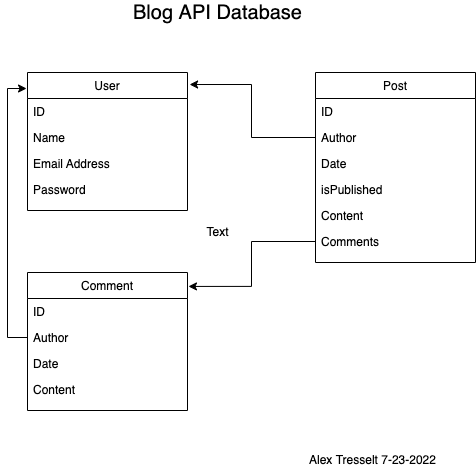

The diagram above was exported from draw.io. Its source (the exported page's mxGraphModel, read from the mxfile embedded in the PNG):
<mxGraphModel dx="1018" dy="656" grid="1" gridSize="10" guides="1" tooltips="1" connect="1" arrows="1" fold="1" page="1" pageScale="1" pageWidth="413" pageHeight="583" math="0" shadow="0">
  <root>
    <mxCell id="WIyWlLk6GJQsqaUBKTNV-0" />
    <mxCell id="WIyWlLk6GJQsqaUBKTNV-1" parent="WIyWlLk6GJQsqaUBKTNV-0" />
    <mxCell id="zkfFHV4jXpPFQw0GAbJ--0" value="User" style="swimlane;fontStyle=0;align=center;verticalAlign=top;childLayout=stackLayout;horizontal=1;startSize=26;horizontalStack=0;resizeParent=1;resizeLast=0;collapsible=1;marginBottom=0;rounded=0;shadow=0;strokeWidth=1;" parent="WIyWlLk6GJQsqaUBKTNV-1" vertex="1">
      <mxGeometry x="220" y="120" width="160" height="138" as="geometry">
        <mxRectangle x="230" y="140" width="160" height="26" as="alternateBounds" />
      </mxGeometry>
    </mxCell>
    <mxCell id="zkfFHV4jXpPFQw0GAbJ--1" value="ID" style="text;align=left;verticalAlign=top;spacingLeft=4;spacingRight=4;overflow=hidden;rotatable=0;points=[[0,0.5],[1,0.5]];portConstraint=eastwest;" parent="zkfFHV4jXpPFQw0GAbJ--0" vertex="1">
      <mxGeometry y="26" width="160" height="26" as="geometry" />
    </mxCell>
    <mxCell id="zkfFHV4jXpPFQw0GAbJ--2" value="Name" style="text;align=left;verticalAlign=top;spacingLeft=4;spacingRight=4;overflow=hidden;rotatable=0;points=[[0,0.5],[1,0.5]];portConstraint=eastwest;rounded=0;shadow=0;html=0;" parent="zkfFHV4jXpPFQw0GAbJ--0" vertex="1">
      <mxGeometry y="52" width="160" height="26" as="geometry" />
    </mxCell>
    <mxCell id="zkfFHV4jXpPFQw0GAbJ--3" value="Email Address" style="text;align=left;verticalAlign=top;spacingLeft=4;spacingRight=4;overflow=hidden;rotatable=0;points=[[0,0.5],[1,0.5]];portConstraint=eastwest;rounded=0;shadow=0;html=0;" parent="zkfFHV4jXpPFQw0GAbJ--0" vertex="1">
      <mxGeometry y="78" width="160" height="26" as="geometry" />
    </mxCell>
    <mxCell id="zkfFHV4jXpPFQw0GAbJ--5" value="Password" style="text;align=left;verticalAlign=top;spacingLeft=4;spacingRight=4;overflow=hidden;rotatable=0;points=[[0,0.5],[1,0.5]];portConstraint=eastwest;" parent="zkfFHV4jXpPFQw0GAbJ--0" vertex="1">
      <mxGeometry y="104" width="160" height="26" as="geometry" />
    </mxCell>
    <mxCell id="zkfFHV4jXpPFQw0GAbJ--6" value="Comment" style="swimlane;fontStyle=0;align=center;verticalAlign=top;childLayout=stackLayout;horizontal=1;startSize=26;horizontalStack=0;resizeParent=1;resizeLast=0;collapsible=1;marginBottom=0;rounded=0;shadow=0;strokeWidth=1;" parent="WIyWlLk6GJQsqaUBKTNV-1" vertex="1">
      <mxGeometry x="220" y="320" width="160" height="138" as="geometry">
        <mxRectangle x="220" y="320" width="160" height="26" as="alternateBounds" />
      </mxGeometry>
    </mxCell>
    <mxCell id="zkfFHV4jXpPFQw0GAbJ--7" value="ID" style="text;align=left;verticalAlign=top;spacingLeft=4;spacingRight=4;overflow=hidden;rotatable=0;points=[[0,0.5],[1,0.5]];portConstraint=eastwest;" parent="zkfFHV4jXpPFQw0GAbJ--6" vertex="1">
      <mxGeometry y="26" width="160" height="26" as="geometry" />
    </mxCell>
    <mxCell id="zkfFHV4jXpPFQw0GAbJ--8" value="Author" style="text;align=left;verticalAlign=top;spacingLeft=4;spacingRight=4;overflow=hidden;rotatable=0;points=[[0,0.5],[1,0.5]];portConstraint=eastwest;rounded=0;shadow=0;html=0;" parent="zkfFHV4jXpPFQw0GAbJ--6" vertex="1">
      <mxGeometry y="52" width="160" height="26" as="geometry" />
    </mxCell>
    <mxCell id="zkfFHV4jXpPFQw0GAbJ--10" value="Date" style="text;align=left;verticalAlign=top;spacingLeft=4;spacingRight=4;overflow=hidden;rotatable=0;points=[[0,0.5],[1,0.5]];portConstraint=eastwest;fontStyle=0" parent="zkfFHV4jXpPFQw0GAbJ--6" vertex="1">
      <mxGeometry y="78" width="160" height="26" as="geometry" />
    </mxCell>
    <mxCell id="zkfFHV4jXpPFQw0GAbJ--11" value="Content" style="text;align=left;verticalAlign=top;spacingLeft=4;spacingRight=4;overflow=hidden;rotatable=0;points=[[0,0.5],[1,0.5]];portConstraint=eastwest;" parent="zkfFHV4jXpPFQw0GAbJ--6" vertex="1">
      <mxGeometry y="104" width="160" height="26" as="geometry" />
    </mxCell>
    <mxCell id="zkfFHV4jXpPFQw0GAbJ--17" value="Post" style="swimlane;fontStyle=0;align=center;verticalAlign=top;childLayout=stackLayout;horizontal=1;startSize=26;horizontalStack=0;resizeParent=1;resizeLast=0;collapsible=1;marginBottom=0;rounded=0;shadow=0;strokeWidth=1;" parent="WIyWlLk6GJQsqaUBKTNV-1" vertex="1">
      <mxGeometry x="508" y="120" width="160" height="190" as="geometry">
        <mxRectangle x="550" y="140" width="160" height="26" as="alternateBounds" />
      </mxGeometry>
    </mxCell>
    <mxCell id="zkfFHV4jXpPFQw0GAbJ--18" value="ID" style="text;align=left;verticalAlign=top;spacingLeft=4;spacingRight=4;overflow=hidden;rotatable=0;points=[[0,0.5],[1,0.5]];portConstraint=eastwest;" parent="zkfFHV4jXpPFQw0GAbJ--17" vertex="1">
      <mxGeometry y="26" width="160" height="26" as="geometry" />
    </mxCell>
    <mxCell id="zkfFHV4jXpPFQw0GAbJ--19" value="Author" style="text;align=left;verticalAlign=top;spacingLeft=4;spacingRight=4;overflow=hidden;rotatable=0;points=[[0,0.5],[1,0.5]];portConstraint=eastwest;rounded=0;shadow=0;html=0;" parent="zkfFHV4jXpPFQw0GAbJ--17" vertex="1">
      <mxGeometry y="52" width="160" height="26" as="geometry" />
    </mxCell>
    <mxCell id="zkfFHV4jXpPFQw0GAbJ--20" value="Date" style="text;align=left;verticalAlign=top;spacingLeft=4;spacingRight=4;overflow=hidden;rotatable=0;points=[[0,0.5],[1,0.5]];portConstraint=eastwest;rounded=0;shadow=0;html=0;" parent="zkfFHV4jXpPFQw0GAbJ--17" vertex="1">
      <mxGeometry y="78" width="160" height="26" as="geometry" />
    </mxCell>
    <mxCell id="zkfFHV4jXpPFQw0GAbJ--21" value="isPublished" style="text;align=left;verticalAlign=top;spacingLeft=4;spacingRight=4;overflow=hidden;rotatable=0;points=[[0,0.5],[1,0.5]];portConstraint=eastwest;rounded=0;shadow=0;html=0;" parent="zkfFHV4jXpPFQw0GAbJ--17" vertex="1">
      <mxGeometry y="104" width="160" height="26" as="geometry" />
    </mxCell>
    <mxCell id="zkfFHV4jXpPFQw0GAbJ--22" value="Content" style="text;align=left;verticalAlign=top;spacingLeft=4;spacingRight=4;overflow=hidden;rotatable=0;points=[[0,0.5],[1,0.5]];portConstraint=eastwest;rounded=0;shadow=0;html=0;" parent="zkfFHV4jXpPFQw0GAbJ--17" vertex="1">
      <mxGeometry y="130" width="160" height="26" as="geometry" />
    </mxCell>
    <mxCell id="zkfFHV4jXpPFQw0GAbJ--24" value="Comments" style="text;align=left;verticalAlign=top;spacingLeft=4;spacingRight=4;overflow=hidden;rotatable=0;points=[[0,0.5],[1,0.5]];portConstraint=eastwest;" parent="zkfFHV4jXpPFQw0GAbJ--17" vertex="1">
      <mxGeometry y="156" width="160" height="26" as="geometry" />
    </mxCell>
    <mxCell id="OZTgWRZTXSCwBsFIu9Uf-0" style="edgeStyle=orthogonalEdgeStyle;rounded=0;orthogonalLoop=1;jettySize=auto;html=1;exitX=0;exitY=0.5;exitDx=0;exitDy=0;entryX=1.006;entryY=0.101;entryDx=0;entryDy=0;entryPerimeter=0;" edge="1" parent="WIyWlLk6GJQsqaUBKTNV-1" source="zkfFHV4jXpPFQw0GAbJ--24" target="zkfFHV4jXpPFQw0GAbJ--6">
      <mxGeometry relative="1" as="geometry" />
    </mxCell>
    <mxCell id="OZTgWRZTXSCwBsFIu9Uf-1" style="edgeStyle=orthogonalEdgeStyle;rounded=0;orthogonalLoop=1;jettySize=auto;html=1;exitX=0;exitY=0.5;exitDx=0;exitDy=0;entryX=1.013;entryY=0.087;entryDx=0;entryDy=0;entryPerimeter=0;" edge="1" parent="WIyWlLk6GJQsqaUBKTNV-1" source="zkfFHV4jXpPFQw0GAbJ--19" target="zkfFHV4jXpPFQw0GAbJ--0">
      <mxGeometry relative="1" as="geometry" />
    </mxCell>
    <mxCell id="OZTgWRZTXSCwBsFIu9Uf-2" style="edgeStyle=orthogonalEdgeStyle;rounded=0;orthogonalLoop=1;jettySize=auto;html=1;exitX=0;exitY=0.5;exitDx=0;exitDy=0;entryX=-0.006;entryY=0.116;entryDx=0;entryDy=0;entryPerimeter=0;" edge="1" parent="WIyWlLk6GJQsqaUBKTNV-1" source="zkfFHV4jXpPFQw0GAbJ--8" target="zkfFHV4jXpPFQw0GAbJ--0">
      <mxGeometry relative="1" as="geometry" />
    </mxCell>
    <mxCell id="OZTgWRZTXSCwBsFIu9Uf-3" value="Text" style="text;html=1;resizable=0;autosize=1;align=center;verticalAlign=middle;points=[];fillColor=none;strokeColor=none;rounded=0;" vertex="1" parent="WIyWlLk6GJQsqaUBKTNV-1">
      <mxGeometry x="390" y="270" width="40" height="20" as="geometry" />
    </mxCell>
    <mxCell id="OZTgWRZTXSCwBsFIu9Uf-4" value="&lt;font style=&quot;font-size: 20px;&quot;&gt;Blog API Database&lt;/font&gt;" style="text;html=1;align=center;verticalAlign=middle;resizable=0;points=[];autosize=1;strokeColor=none;fillColor=none;" vertex="1" parent="WIyWlLk6GJQsqaUBKTNV-1">
      <mxGeometry x="320" y="50" width="180" height="20" as="geometry" />
    </mxCell>
    <mxCell id="OZTgWRZTXSCwBsFIu9Uf-5" value="&lt;font style=&quot;font-size: 12px;&quot;&gt;Alex Tresselt 7-23-2022&lt;/font&gt;" style="text;html=1;align=center;verticalAlign=middle;resizable=0;points=[];autosize=1;strokeColor=none;fillColor=none;fontSize=20;" vertex="1" parent="WIyWlLk6GJQsqaUBKTNV-1">
      <mxGeometry x="495" y="490" width="140" height="30" as="geometry" />
    </mxCell>
  </root>
</mxGraphModel>